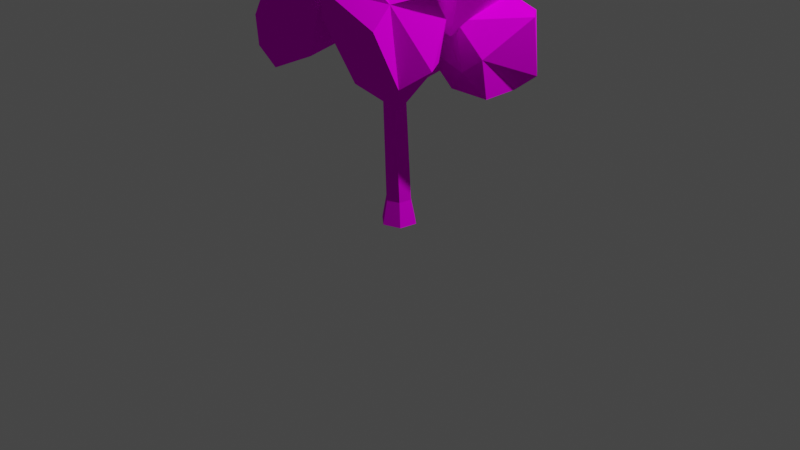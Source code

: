# Source: workspace.blend  (saved by Blender 3.6.11; exported with 4.5.12 LTS)
import bpy
from mathutils import Matrix  # noqa: F401  (used for matrix-valued properties, if any)

bpy.ops.wm.read_factory_settings(use_empty=True)
scene = bpy.context.scene
scene.name = 'Scene'

# ---- collections
col_collection = bpy.data.collections.new('Collection'); scene.collection.children.link(col_collection)

# ---- images (referenced by path relative to the original .blend; pixels are not part of the script)
import os
ASSET_DIR = os.environ.get("B2B_ASSET_DIR", "")  # directory of the original .blend (textures are referenced by path, not embedded)
HERE = os.path.dirname(os.path.abspath(__file__))  # packed textures are extracted next to this script under _unpacked/

def load_image(name, relpath, width, height, colorspace="sRGB"):
    """Load a texture the original file referenced (path relative to the .blend, or extracted next to this script)."""
    p = next((c for c in (os.path.join(HERE, relpath), os.path.join(ASSET_DIR, relpath)) if relpath and os.path.exists(c)), "")
    if p:
        img = bpy.data.images.load(p, check_existing=True)
        img.name = name
    else:  # same state as the original file: an image datablock whose file is absent (Cycles renders it pink)
        img = bpy.data.images.new(name, width, height)
        img.source = "FILE"
        img.filepath = "//" + (relpath or name)
    img.colorspace_settings.name = colorspace
    return img
img_tree_default_png = load_image('Tree default.png', 'Tree default.png', 1024, 1024, 'sRGB')

# ---- materials (node trees are filled in below, after node groups)
mat_trees_normal_004 = bpy.data.materials.new('_trees_normal.004')
mat_trees_normal_004.use_transparent_shadow = False
mat_trees_normal_004.diffuse_color = (0.64, 0.64, 0.64, 1.0)

# ---- material node trees
mat_trees_normal_004.use_nodes = True; mat_trees_normal_004.node_tree.nodes.clear()
_N = mat_trees_normal_004.node_tree.nodes; _L = mat_trees_normal_004.node_tree.links
n0 = _N.new('ShaderNodeBsdfPrincipled'); n0.name = 'Principled BSDF'; n0.location = (0, 300)
n0.distribution = 'GGX'
n0.subsurface_method = 'RANDOM_WALK_SKIN'
n0.inputs[3].default_value = 1.0
n0.inputs[27].default_value = (0.0, 0.0, 0.0, 1.0)
n0.inputs[28].default_value = 1.0
n1 = _N.new('ShaderNodeOutputMaterial'); n1.name = 'Material Output'; n1.location = (300, 300)
n2 = _N.new('ShaderNodeRGB'); n2.name = 'RGB.001'; n2.location = (-300, 0)
n2.label = 'Specular'
n2.outputs[0].default_value = (0.5, 0.5, 0.5, 1.0)
n3 = _N.new('ShaderNodeRGB'); n3.name = 'RGB'; n3.location = (-582, 199)
n3.label = 'Ambient'
n3.outputs[0].default_value = (0.0, 0.0, 0.0, 1.0)
n4 = _N.new('ShaderNodeTexImage'); n4.name = 'Image Texture'; n4.location = (-349, 388)
n4.image = img_tree_default_png
_L.new(n0.outputs[0], n1.inputs[0])
_L.new(n4.outputs[0], n0.inputs[0])
n1.is_active_output = True

# ---- world
world_world = bpy.data.worlds.new('World'); scene.world = world_world
world_world.use_nodes = True; world_world.node_tree.nodes.clear()
_N = world_world.node_tree.nodes; _L = world_world.node_tree.links
n0 = _N.new('ShaderNodeOutputWorld'); n0.name = 'World Output'; n0.location = (300, 300)
n1 = _N.new('ShaderNodeBackground'); n1.name = 'Background'; n1.location = (10, 300)
n1.inputs[0].default_value = (0.05088, 0.05088, 0.05088, 1.0)
_L.new(n1.outputs[0], n0.inputs[0])
n0.is_active_output = True
world_world.color = (0.05088, 0.05088, 0.05088)
world_world.use_sun_shadow = False
world_world.sun_shadow_jitter_overblur = 0.0

# ---- cameras
cam_camera = bpy.data.cameras.new('Camera')
cam_camera.clip_end = 100.0
cam_camera.ortho_scale = 7.314

# ---- lights
light_light = bpy.data.lights.new('Light', 'POINT')
light_light.transmission_factor = 0.0
light_light.energy = 1000.0
light_light.shadow_soft_size = 0.1
light_light.shadow_maximum_resolution = 0.006
light_light.use_absolute_resolution = True

# ---- meshes
me_tree_1_mesh = bpy.data.meshes.new('Tree_1_mesh')
me_tree_1_mesh.from_pydata([(-0.9007, 2.519, -0.1492), (-0.4194, 2.698, -0.4084), (-0.2964, 3.201, 0.6317), (-0.5581, 2.406, 0.3844), (-0.1005, 2.61, 0.1453), (-0.4462, 2.35, -0.03977), (-0.2364, 2.472, -0.0572), (-0.1243, 2.827, 0.5851), (-1.048, 2.886, 0.3573), (-0.7965, 2.925, 0.641), (-0.7788, 2.835, -0.3365), (-0.8065, 2.849, -0.06691), (-0.227, 2.89, -0.2383), (0.0634, 2.89, -0.03301), (-0.8343, 3.103, 0.125), (0.01846, 3.19, 0.3955), (-0.5349, 3.346, 0.3185), (-0.001758, 3.327, 0.1608), (-0.5044, 3.14, -0.3098), (-0.03629, 3.169, -0.1675), (0.2778, 1.697, 0.7967), (0.7769, 2.706, 0.9336), (0.7809, 1.988, 1.209), (0.9722, 1.843, 0.9189), (0.2873, 1.881, 0.5236), (0.8129, 1.577, 0.7658), (0.8749, 1.933, 0.354), (1.169, 2.006, 0.7277), (0.9854, 2.403, 1.209), (0.3355, 2.391, 1.2), (0.4383, 1.971, 0.3286), (0.152, 2.325, 0.6438), (0.6999, 2.564, 0.3478), (1.143, 2.411, 0.5439), (0.4755, 2.676, 1.305), (1.182, 2.663, 0.7344), (0.9735, 2.587, 1.015), (0.3485, 2.907, 1.018), (0.7183, 2.835, 1.116), (0.4071, 2.787, 0.7059), (0.3716, 1.917, 0.05349), (0.08316, 1.907, -0.5144), (0.4831, 1.611, -0.8628), (0.009494, 2.247, -0.7303), (0.9406, 2.185, -0.8432), (1.274, 2.267, -0.4256), (0.3652, 1.463, -0.3906), (0.581, 1.509, -0.12), (0.9259, 1.463, -0.2213), (0.9527, 1.482, -0.5801), (0.8285, 1.752, 0.009759), (1.029, 1.905, -0.03613), (0.2277, 1.881, -0.06963), (0.2129, 1.873, -0.879), (1.107, 1.622, -0.7044), (0.6051, 1.89, -1.009), (0.5334, 2.271, 0.04918), (0.8483, 2.258, 0.1276), (0.2997, 2.193, -0.268), (0.7862, 2.534, -0.3463), (0.2974, 2.508, -0.5848), (0.3568, 2.215, -0.8265), (-0.6092, 2.043, -0.06554), (-0.9258, 1.74, -0.4961), (0.1738, 2.17, -0.6372), (0.05696, 2.081, 0.1355), (-0.3796, 2.458, 0.05296), (-0.2714, 2.833, -0.407), (-0.5076, 1.281, -0.419), (-0.2181, 1.844, 0.05358), (-0.1663, 1.542, -0.2471), (-0.4203, 1.422, -0.6762), (0.2455, 1.67, -0.416), (-0.7103, 2.421, -0.1386), (-0.6944, 1.646, -0.8729), (-0.8068, 2.016, -0.4656), (-0.06034, 2.075, -0.9337), (-0.2495, 2.181, -0.9814), (0.2999, 2.053, -0.1918), (-0.6257, 2.466, -0.6595), (-0.2959, 2.581, -0.8209), (-0.2218, 2.523, -0.1903), (-0.4656, 2.574, -0.3316), (-0.139, 2.709, -0.6196), (0.1221, 2.562, -0.596), (-0.059, 1.92, 1.018), (-0.4831, 1.978, 1.261), (-0.767, 2.03, 0.8041), (0.3196, 2.492, 0.6359), (-0.04268, 2.759, 0.3503), (-0.4004, 1.765, 1.153), (-0.5341, 1.891, 0.7633), (0.05399, 2.089, 0.4852), (-0.739, 2.359, 0.9967), (-0.4418, 2.275, 1.312), (-0.5572, 2.491, 0.3537), (-0.6514, 2.475, 0.7255), (0.2382, 2.423, 1.164), (-0.6614, 2.808, 0.8179), (-0.3312, 2.845, 0.3652), (0.3535, 2.781, 0.815), (0.07568, 2.818, 1.201), (-0.3646, 3.048, 0.989), (-0.04569, 3.014, 0.9734), (-0.4327, 3.094, 0.6281), (0.08142, 3.012, 0.7838), (0.825, 2.119, 0.1602), (0.26, 2.541, 0.6856), (1.203, 2.654, -0.08693), (0.5456, 3.379, 0.272), (0.2507, 2.129, 0.08459), (-0.08157, 2.431, 0.267), (0.8254, 2.471, 0.4864), (0.508, 2.116, -0.297), (0.1636, 2.318, -0.3893), (0.8706, 2.279, -0.4867), (0.5101, 2.864, 0.7923), (1.017, 2.833, 0.5962), (-0.1889, 2.834, 0.3521), (0.175, 2.711, -0.4224), (0.6561, 2.7, -0.7023), (1.192, 2.702, 0.4372), (0.02751, 3.128, 0.0171), (0.5483, 2.995, -0.5995), (1.168, 2.951, 0.07182), (0.3187, 3.245, 0.5417), (0.6711, 3.27, 0.4961), (0.2528, 3.274, -0.04277), (0.1846, -0.01026, -0.05969), (0.03784, -0.01026, -0.1816), (-0.1411, -0.01026, -0.1154), (-0.1733, -0.01026, 0.07261), (-0.02654, -0.01026, 0.1945), (0.1524, -0.01026, 0.1284), (0.139, 0.2505, -0.03125), (0.03273, 0.2505, -0.1195), (-0.09687, 0.2505, -0.07163), (-0.1202, 0.2505, 0.06455), (-0.01389, 0.2505, 0.1528), (0.1157, 0.2505, 0.1049), (0.1652, 1.435, 0.06911), (0.07243, 1.493, 0.002571), (-0.04075, 1.486, 0.05542), (-0.065, 1.435, 0.1542), (0.01768, 1.384, 0.2135), (0.1246, 1.384, 0.174), (0.2628, 2.125, 0.4559), (0.2026, 2.171, 0.416), (0.1225, 2.171, 0.4456), (0.1026, 2.125, 0.5151), (0.1629, 2.08, 0.555), (0.243, 2.08, 0.5254), (0.06661, 1.305, -0.01684), (-0.05561, 1.31, 0.02886), (-0.1395, 1.661, -0.2404), (-0.1683, 1.661, -0.1487), (-0.1816, 1.586, -0.2543), (-0.209, 1.59, -0.1609), (-0.6807, 1.816, -0.3851), (-0.682, 1.816, -0.3338), (-0.6893, 1.771, -0.3856), (-0.6903, 1.773, -0.3337), (0.1046, 2.099, 0.4037), (0.08408, 2.053, 0.4778), (-0.1722, 2.339, 0.5561), (-0.1951, 2.314, 0.6124), (-0.1997, 2.287, 0.5289), (-0.2232, 2.262, 0.5888), (-0.3908, 2.62, 0.6386), (-0.4106, 2.614, 0.6787), (-0.4212, 2.59, 0.6242), (-0.4414, 2.585, 0.6668), (0.09207, 1.595, 0.06498), (0.1809, 1.545, 0.131), (0.5027, 1.705, -0.1728), (0.4316, 1.755, -0.2306), (0.4657, 1.842, -0.1964), (0.5347, 1.798, -0.14), (0.8492, 1.788, -0.5053), (0.8039, 1.822, -0.5448), (0.8322, 1.878, -0.5283), (0.8765, 1.849, -0.4902), (0.232, 2.006, 0.4891), (0.2527, 2.053, 0.4158), (0.5628, 2.205, 0.5984), (0.5577, 2.18, 0.6443), (0.5846, 2.139, 0.6338), (0.5901, 2.164, 0.5855), (0.9451, 2.142, 0.7895), (0.9227, 2.125, 0.8202), (0.9072, 2.094, 0.7997), (0.9306, 2.112, 0.7673)], [], [(9, 3, 7), (5, 6, 4), (1, 0, 10), (0, 8, 11), (4, 13, 7), (11, 14, 18), (2, 15, 17), (19, 18, 17), (18, 16, 17), (18, 14, 16), (16, 2, 17), (7, 15, 2), (7, 13, 15), (13, 17, 15), (13, 19, 17), (13, 12, 19), (1, 18, 19), (1, 10, 18), (10, 11, 18), (11, 8, 14), (8, 16, 14), (9, 2, 16), (4, 12, 13), (12, 1, 19), (10, 0, 11), (8, 9, 16), (9, 7, 2), (6, 12, 4), (6, 1, 12), (6, 5, 1), (5, 0, 1), (5, 3, 0), (7, 3, 4), (3, 5, 4), (3, 8, 0), (3, 9, 8), (25, 22, 20), (29, 22, 34), (23, 27, 36), (20, 29, 31), (23, 36, 28), (31, 37, 39), (38, 36, 21), (36, 35, 21), (21, 35, 39), (35, 32, 39), (32, 31, 39), (39, 37, 21), (37, 38, 21), (37, 34, 38), (34, 36, 38), (33, 32, 35), (30, 31, 32), (31, 29, 37), (29, 34, 37), (36, 33, 35), (36, 27, 33), (27, 26, 33), (33, 26, 32), (26, 30, 32), (30, 24, 31), (24, 20, 31), (34, 28, 36), (34, 22, 28), (22, 23, 28), (23, 25, 27), (25, 26, 27), (25, 30, 26), (25, 24, 30), (25, 20, 24), (22, 25, 23), (20, 22, 29), (40, 47, 50), (46, 42, 49), (46, 49, 48), (42, 53, 55), (43, 58, 60), (45, 44, 59), (57, 45, 59), (59, 44, 61), (61, 60, 59), (61, 43, 60), (60, 58, 59), (58, 56, 59), (56, 57, 59), (51, 45, 57), (54, 44, 45), (55, 61, 44), (55, 53, 61), (53, 43, 61), (41, 58, 43), (41, 52, 58), (40, 56, 58), (40, 50, 56), (50, 57, 56), (51, 54, 45), (51, 49, 54), (54, 55, 44), (54, 42, 55), (53, 41, 43), (52, 40, 58), (50, 51, 57), (48, 49, 51), (49, 42, 54), (42, 46, 53), (46, 41, 53), (50, 48, 51), (50, 47, 48), (47, 46, 48), (46, 52, 41), (46, 47, 52), (47, 40, 52), (62, 68, 69), (68, 71, 70), (62, 69, 66), (63, 62, 75), (65, 72, 78), (62, 66, 73), (73, 66, 82), (81, 84, 67), (84, 83, 67), (83, 82, 67), (83, 80, 82), (80, 79, 82), (79, 73, 82), (82, 81, 67), (82, 66, 81), (65, 81, 66), (65, 78, 81), (78, 84, 81), (64, 76, 84), (76, 83, 84), (77, 80, 83), (77, 74, 80), (74, 79, 80), (75, 73, 79), (78, 64, 84), (78, 72, 64), (76, 77, 83), (76, 74, 77), (74, 75, 79), (74, 63, 75), (75, 62, 73), (66, 69, 65), (70, 72, 65), (70, 71, 72), (71, 64, 72), (71, 76, 64), (71, 74, 76), (71, 68, 74), (68, 63, 74), (69, 70, 65), (69, 68, 70), (68, 62, 63), (85, 90, 91), (86, 90, 94), (85, 91, 92), (87, 86, 93), (88, 92, 89), (87, 93, 96), (96, 98, 104), (89, 99, 105), (103, 101, 105), (101, 100, 105), (100, 89, 105), (105, 104, 103), (105, 99, 104), (99, 96, 104), (104, 102, 103), (104, 98, 102), (102, 101, 103), (97, 100, 101), (88, 89, 100), (89, 95, 99), (95, 96, 99), (96, 93, 98), (93, 102, 98), (94, 101, 102), (97, 88, 100), (92, 95, 89), (95, 87, 96), (93, 94, 102), (93, 86, 94), (94, 97, 101), (85, 88, 97), (85, 92, 88), (91, 95, 92), (91, 87, 95), (94, 85, 97), (94, 90, 85), (91, 86, 87), (91, 90, 86), (106, 112, 110), (106, 110, 113), (106, 113, 115), (107, 112, 116), (108, 115, 120), (107, 116, 118), (111, 118, 119), (114, 119, 120), (126, 124, 109), (124, 123, 109), (109, 123, 127), (123, 122, 127), (127, 125, 109), (127, 122, 125), (125, 126, 109), (117, 121, 126), (121, 124, 126), (108, 120, 124), (120, 123, 124), (120, 119, 123), (119, 122, 123), (119, 118, 122), (118, 125, 122), (118, 116, 125), (116, 126, 125), (121, 108, 124), (115, 114, 120), (114, 111, 119), (111, 107, 118), (116, 117, 126), (116, 112, 117), (112, 121, 117), (106, 108, 121), (106, 115, 108), (113, 114, 115), (113, 110, 114), (110, 111, 114), (112, 106, 121), (110, 112, 111), (112, 107, 111), (129, 135, 134, 128), (128, 134, 139, 133), (132, 138, 137, 131), (130, 136, 135, 129), (133, 139, 138, 132), (131, 137, 136, 130), (134, 140, 145, 139), (138, 144, 143, 137), (136, 153, 152, 135), (139, 145, 144, 138), (137, 143, 153, 136), (135, 152, 140, 134), (145, 182, 150, 144), (163, 167, 166, 162), (140, 173, 145), (150, 149, 163), (162, 148, 147), (147, 148, 149, 150, 151, 146), (141, 154, 155, 142), (143, 142, 153), (152, 141, 140), (152, 156, 154, 141), (142, 155, 157, 153), (153, 157, 156, 152), (155, 159, 161, 157), (154, 158, 159, 155), (157, 161, 160, 156), (156, 160, 158, 154), (144, 150, 163, 143), (143, 163, 162, 142), (142, 172, 141), (148, 164, 165, 149), (149, 165, 167, 163), (162, 166, 164, 148), (164, 168, 169, 165), (167, 171, 170, 166), (166, 170, 168, 164), (165, 169, 171, 167), (172, 147, 183, 173), (145, 173, 183, 182), (162, 147, 172, 142), (140, 174, 177, 173), (141, 175, 174, 140), (173, 177, 176, 172), (172, 176, 175, 141), (177, 181, 180, 176), (176, 180, 179, 175), (174, 178, 181, 177), (175, 179, 178, 174), (147, 146, 183), (182, 186, 185, 151), (182, 151, 150), (151, 185, 184, 146), (183, 187, 186, 182), (146, 184, 187, 183), (187, 191, 190, 186), (184, 188, 191, 187), (186, 190, 189, 185), (185, 189, 188, 184), (189, 190, 191, 188), (178, 179, 180, 181), (158, 160, 161, 159), (169, 168, 170, 171)])
_uv = me_tree_1_mesh.uv_layers.new(name='Tree_Type0_05_mesh-mesh-map-0')
_uv.uv.foreach_set('vector', [0.09935, 0.3591, 0.1389, 0.3591, 0.1389, 0.3987, 0.09935, 0.3591, 0.1389, 0.3591, 0.1389, 0.3987, 0.09935, 0.3591, 0.1389, 0.3591, 0.1389, 0.3987, 0.09935, 0.3591, 0.1389, 0.3591, 0.1389, 0.3987, 0.09935, 0.3591, 0.1389, 0.3591, 0.1389, 0.3987, 0.09935, 0.3591, 0.1389, 0.3591, 0.1389, 0.3987, 0.09935, 0.3591, 0.1389, 0.3591, 0.1389, 0.3987, 0.09935, 0.3591, 0.1389, 0.3591, 0.1389, 0.3987, 0.09935, 0.3591, 0.1389, 0.3591, 0.1389, 0.3987, 0.09935, 0.3591, 0.1389, 0.3591, 0.1389, 0.3987, 0.09935, 0.3591, 0.1389, 0.3591, 0.1389, 0.3987, 0.09935, 0.3591, 0.1389, 0.3591, 0.1389, 0.3987, 0.09935, 0.3591, 0.1389, 0.3591, 0.1389, 0.3987, 0.09935, 0.3591, 0.1389, 0.3591, 0.1389, 0.3987, 0.09935, 0.3591, 0.1389, 0.3591, 0.1389, 0.3987, 0.09935, 0.3591, 0.1389, 0.3591, 0.1389, 0.3987, 0.09935, 0.3591, 0.1389, 0.3591, 0.1389, 0.3987, 0.09935, 0.3591, 0.1389, 0.3591, 0.1389, 0.3987, 0.09935, 0.3591, 0.1389, 0.3591, 0.1389, 0.3987, 0.09935, 0.3591, 0.1389, 0.3591, 0.1389, 0.3987, 0.09935, 0.3591, 0.1389, 0.3591, 0.1389, 0.3987, 0.09935, 0.3591, 0.1389, 0.3591, 0.1389, 0.3987, 0.09935, 0.3591, 0.1389, 0.3591, 0.1389, 0.3987, 0.09935, 0.3591, 0.1389, 0.3591, 0.1389, 0.3987, 0.09935, 0.3591, 0.1389, 0.3591, 0.1389, 0.3987, 0.09935, 0.3591, 0.1389, 0.3591, 0.1389, 0.3987, 0.09935, 0.3591, 0.1389, 0.3591, 0.1389, 0.3987, 0.09935, 0.3591, 0.1389, 0.3591, 0.1389, 0.3987, 0.09935, 0.3591, 0.1389, 0.3591, 0.1389, 0.3987, 0.09935, 0.3591, 0.1389, 0.3591, 0.1389, 0.3987, 0.09935, 0.3591, 0.1389, 0.3591, 0.1389, 0.3987, 0.09935, 0.3591, 0.1389, 0.3591, 0.1389, 0.3987, 0.09935, 0.3591, 0.1389, 0.3591, 0.1389, 0.3987, 0.09935, 0.3591, 0.1389, 0.3591, 0.1389, 0.3987, 0.09935, 0.3591, 0.1389, 0.3591, 0.1389, 0.3987, 0.09935, 0.3591, 0.1389, 0.3591, 0.1389, 0.3987, 0.09935, 0.3591, 0.1389, 0.3591, 0.1389, 0.3987, 0.09935, 0.3591, 0.1389, 0.3591, 0.1389, 0.3987, 0.09935, 0.3591, 0.1389, 0.3591, 0.1389, 0.3987, 0.09935, 0.3591, 0.1389, 0.3591, 0.1389, 0.3987, 0.09935, 0.3591, 0.1389, 0.3591, 0.1389, 0.3987, 0.09935, 0.3591, 0.1389, 0.3591, 0.1389, 0.3987, 0.09935, 0.3591, 0.1389, 0.3591, 0.1389, 0.3987, 0.09935, 0.3591, 0.1389, 0.3591, 0.1389, 0.3987, 0.09935, 0.3591, 0.1389, 0.3591, 0.1389, 0.3987, 0.09935, 0.3591, 0.1389, 0.3591, 0.1389, 0.3987, 0.09935, 0.3591, 0.1389, 0.3591, 0.1389, 0.3987, 0.09935, 0.3591, 0.1389, 0.3591, 0.1389, 0.3987, 0.09935, 0.3591, 0.1389, 0.3591, 0.1389, 0.3987, 0.09935, 0.3591, 0.1389, 0.3591, 0.1389, 0.3987, 0.09935, 0.3591, 0.1389, 0.3591, 0.1389, 0.3987, 0.09935, 0.3591, 0.1389, 0.3591, 0.1389, 0.3987, 0.09935, 0.3591, 0.1389, 0.3591, 0.1389, 0.3987, 0.09935, 0.3591, 0.1389, 0.3591, 0.1389, 0.3987, 0.09935, 0.3591, 0.1389, 0.3591, 0.1389, 0.3987, 0.09935, 0.3591, 0.1389, 0.3591, 0.1389, 0.3987, 0.09935, 0.3591, 0.1389, 0.3591, 0.1389, 0.3987, 0.09935, 0.3591, 0.1389, 0.3591, 0.1389, 0.3987, 0.09935, 0.3591, 0.1389, 0.3591, 0.1389, 0.3987, 0.09935, 0.3591, 0.1389, 0.3591, 0.1389, 0.3987, 0.09935, 0.3591, 0.1389, 0.3591, 0.1389, 0.3987, 0.09935, 0.3591, 0.1389, 0.3591, 0.1389, 0.3987, 0.09935, 0.3591, 0.1389, 0.3591, 0.1389, 0.3987, 0.09935, 0.3591, 0.1389, 0.3591, 0.1389, 0.3987, 0.09935, 0.3591, 0.1389, 0.3591, 0.1389, 0.3987, 0.09935, 0.3591, 0.1389, 0.3591, 0.1389, 0.3987, 0.09935, 0.3591, 0.1389, 0.3591, 0.1389, 0.3987, 0.09935, 0.3591, 0.1389, 0.3591, 0.1389, 0.3987, 0.09935, 0.3591, 0.1389, 0.3591, 0.1389, 0.3987, 0.09935, 0.3591, 0.1389, 0.3591, 0.1389, 0.3987, 0.09935, 0.3591, 0.1389, 0.3591, 0.1389, 0.3987, 0.09935, 0.3591, 0.1389, 0.3591, 0.1389, 0.3987, 0.863, 0.3513, 0.9026, 0.3513, 0.9026, 0.3909, 0.863, 0.3513, 0.9026, 0.3513, 0.9026, 0.3909, 0.863, 0.3513, 0.9026, 0.3513, 0.9026, 0.3909, 0.863, 0.3513, 0.9026, 0.3513, 0.9026, 0.3909, 0.863, 0.3513, 0.9026, 0.3513, 0.9026, 0.3909, 0.863, 0.3513, 0.9026, 0.3513, 0.9026, 0.3909, 0.863, 0.3513, 0.9026, 0.3513, 0.9026, 0.3909, 0.863, 0.3513, 0.9026, 0.3513, 0.9026, 0.3909, 0.863, 0.3513, 0.9026, 0.3513, 0.9026, 0.3909, 0.863, 0.3513, 0.9026, 0.3513, 0.9026, 0.3909, 0.863, 0.3513, 0.9026, 0.3513, 0.9026, 0.3909, 0.863, 0.3513, 0.9026, 0.3513, 0.9026, 0.3909, 0.863, 0.3513, 0.9026, 0.3513, 0.9026, 0.3909, 0.863, 0.3513, 0.9026, 0.3513, 0.9026, 0.3909, 0.863, 0.3513, 0.9026, 0.3513, 0.9026, 0.3909, 0.863, 0.3513, 0.9026, 0.3513, 0.9026, 0.3909, 0.863, 0.3513, 0.9026, 0.3513, 0.9026, 0.3909, 0.863, 0.3513, 0.9026, 0.3513, 0.9026, 0.3909, 0.863, 0.3513, 0.9026, 0.3513, 0.9026, 0.3909, 0.863, 0.3513, 0.9026, 0.3513, 0.9026, 0.3909, 0.863, 0.3513, 0.9026, 0.3513, 0.9026, 0.3909, 0.863, 0.3513, 0.9026, 0.3513, 0.9026, 0.3909, 0.863, 0.3513, 0.9026, 0.3513, 0.9026, 0.3909, 0.863, 0.3513, 0.9026, 0.3513, 0.9026, 0.3909, 0.863, 0.3513, 0.9026, 0.3513, 0.9026, 0.3909, 0.863, 0.3513, 0.9026, 0.3513, 0.9026, 0.3909, 0.863, 0.3513, 0.9026, 0.3513, 0.9026, 0.3909, 0.863, 0.3513, 0.9026, 0.3513, 0.9026, 0.3909, 0.863, 0.3513, 0.9026, 0.3513, 0.9026, 0.3909, 0.863, 0.3513, 0.9026, 0.3513, 0.9026, 0.3909, 0.863, 0.3513, 0.9026, 0.3513, 0.9026, 0.3909, 0.863, 0.3513, 0.9026, 0.3513, 0.9026, 0.3909, 0.863, 0.3513, 0.9026, 0.3513, 0.9026, 0.3909, 0.863, 0.3513, 0.9026, 0.3513, 0.9026, 0.3909, 0.863, 0.3513, 0.9026, 0.3513, 0.9026, 0.3909, 0.863, 0.3513, 0.9026, 0.3513, 0.9026, 0.3909, 0.863, 0.3513, 0.9026, 0.3513, 0.9026, 0.3909, 0.863, 0.3513, 0.9026, 0.3513, 0.9026, 0.3909, 0.863, 0.3513, 0.9026, 0.3513, 0.9026, 0.3909, 0.863, 0.3513, 0.9026, 0.3513, 0.9026, 0.3909, 0.3435, 0.3396, 0.3831, 0.3396, 0.3831, 0.3792, 0.3435, 0.3396, 0.3831, 0.3396, 0.3831, 0.3792, 0.3435, 0.3396, 0.3831, 0.3396, 0.3831, 0.3792, 0.3435, 0.3396, 0.3831, 0.3396, 0.3831, 0.3792, 0.3435, 0.3396, 0.3831, 0.3396, 0.3831, 0.3792, 0.3435, 0.3396, 0.3831, 0.3396, 0.3831, 0.3792, 0.3435, 0.3396, 0.3831, 0.3396, 0.3831, 0.3792, 0.3435, 0.3396, 0.3831, 0.3396, 0.3831, 0.3792, 0.3435, 0.3396, 0.3831, 0.3396, 0.3831, 0.3792, 0.3435, 0.3396, 0.3831, 0.3396, 0.3831, 0.3792, 0.3435, 0.3396, 0.3831, 0.3396, 0.3831, 0.3792, 0.3435, 0.3396, 0.3831, 0.3396, 0.3831, 0.3792, 0.3435, 0.3396, 0.3831, 0.3396, 0.3831, 0.3792, 0.3435, 0.3396, 0.3831, 0.3396, 0.3831, 0.3792, 0.3435, 0.3396, 0.3831, 0.3396, 0.3831, 0.3792, 0.3435, 0.3396, 0.3831, 0.3396, 0.3831, 0.3792, 0.3435, 0.3396, 0.3831, 0.3396, 0.3831, 0.3792, 0.3435, 0.3396, 0.3831, 0.3396, 0.3831, 0.3792, 0.3435, 0.3396, 0.3831, 0.3396, 0.3831, 0.3792, 0.3435, 0.3396, 0.3831, 0.3396, 0.3831, 0.3792, 0.3435, 0.3396, 0.3831, 0.3396, 0.3831, 0.3792, 0.3435, 0.3396, 0.3831, 0.3396, 0.3831, 0.3792, 0.3435, 0.3396, 0.3831, 0.3396, 0.3831, 0.3792, 0.3435, 0.3396, 0.3831, 0.3396, 0.3831, 0.3792, 0.3435, 0.3396, 0.3831, 0.3396, 0.3831, 0.3792, 0.3435, 0.3396, 0.3831, 0.3396, 0.3831, 0.3792, 0.3435, 0.3396, 0.3831, 0.3396, 0.3831, 0.3792, 0.3435, 0.3396, 0.3831, 0.3396, 0.3831, 0.3792, 0.3435, 0.3396, 0.3831, 0.3396, 0.3831, 0.3792, 0.3435, 0.3396, 0.3831, 0.3396, 0.3831, 0.3792, 0.3435, 0.3396, 0.3831, 0.3396, 0.3831, 0.3792, 0.3435, 0.3396, 0.3831, 0.3396, 0.3831, 0.3792, 0.3435, 0.3396, 0.3831, 0.3396, 0.3831, 0.3792, 0.3435, 0.3396, 0.3831, 0.3396, 0.3831, 0.3792, 0.3435, 0.3396, 0.3831, 0.3396, 0.3831, 0.3792, 0.3435, 0.3396, 0.3831, 0.3396, 0.3831, 0.3792, 0.3435, 0.3396, 0.3831, 0.3396, 0.3831, 0.3792, 0.3435, 0.3396, 0.3831, 0.3396, 0.3831, 0.3792, 0.3435, 0.3396, 0.3831, 0.3396, 0.3831, 0.3792, 0.3435, 0.3396, 0.3831, 0.3396, 0.3831, 0.3792, 0.3435, 0.3396, 0.3831, 0.3396, 0.3831, 0.3792, 0.3435, 0.3396, 0.3831, 0.3396, 0.3831, 0.3792, 0.863, 0.3513, 0.9026, 0.3513, 0.9026, 0.3909, 0.863, 0.3513, 0.9026, 0.3513, 0.9026, 0.3909, 0.863, 0.3513, 0.9026, 0.3513, 0.9026, 0.3909, 0.863, 0.3513, 0.9026, 0.3513, 0.9026, 0.3909, 0.863, 0.3513, 0.9026, 0.3513, 0.9026, 0.3909, 0.863, 0.3513, 0.9026, 0.3513, 0.9026, 0.3909, 0.863, 0.3513, 0.9026, 0.3513, 0.9026, 0.3909, 0.863, 0.3513, 0.9026, 0.3513, 0.9026, 0.3909, 0.863, 0.3513, 0.9026, 0.3513, 0.9026, 0.3909, 0.863, 0.3513, 0.9026, 0.3513, 0.9026, 0.3909, 0.863, 0.3513, 0.9026, 0.3513, 0.9026, 0.3909, 0.863, 0.3513, 0.9026, 0.3513, 0.9026, 0.3909, 0.863, 0.3513, 0.9026, 0.3513, 0.9026, 0.3909, 0.863, 0.3513, 0.9026, 0.3513, 0.9026, 0.3909, 0.863, 0.3513, 0.9026, 0.3513, 0.9026, 0.3909, 0.863, 0.3513, 0.9026, 0.3513, 0.9026, 0.3909, 0.863, 0.3513, 0.9026, 0.3513, 0.9026, 0.3909, 0.863, 0.3513, 0.9026, 0.3513, 0.9026, 0.3909, 0.863, 0.3513, 0.9026, 0.3513, 0.9026, 0.3909, 0.863, 0.3513, 0.9026, 0.3513, 0.9026, 0.3909, 0.863, 0.3513, 0.9026, 0.3513, 0.9026, 0.3909, 0.863, 0.3513, 0.9026, 0.3513, 0.9026, 0.3909, 0.863, 0.3513, 0.9026, 0.3513, 0.9026, 0.3909, 0.863, 0.3513, 0.9026, 0.3513, 0.9026, 0.3909, 0.863, 0.3513, 0.9026, 0.3513, 0.9026, 0.3909, 0.863, 0.3513, 0.9026, 0.3513, 0.9026, 0.3909, 0.863, 0.3513, 0.9026, 0.3513, 0.9026, 0.3909, 0.863, 0.3513, 0.9026, 0.3513, 0.9026, 0.3909, 0.863, 0.3513, 0.9026, 0.3513, 0.9026, 0.3909, 0.863, 0.3513, 0.9026, 0.3513, 0.9026, 0.3909, 0.863, 0.3513, 0.9026, 0.3513, 0.9026, 0.3909, 0.863, 0.3513, 0.9026, 0.3513, 0.9026, 0.3909, 0.863, 0.3513, 0.9026, 0.3513, 0.9026, 0.3909, 0.863, 0.3513, 0.9026, 0.3513, 0.9026, 0.3909, 0.863, 0.3513, 0.9026, 0.3513, 0.9026, 0.3909, 0.863, 0.3513, 0.9026, 0.3513, 0.9026, 0.3909, 0.863, 0.3513, 0.9026, 0.3513, 0.9026, 0.3909, 0.863, 0.3513, 0.9026, 0.3513, 0.9026, 0.3909, 0.3435, 0.3396, 0.3831, 0.3396, 0.3831, 0.3792, 0.3435, 0.3396, 0.3831, 0.3396, 0.3831, 0.3792, 0.3435, 0.3396, 0.3831, 0.3396, 0.3831, 0.3792, 0.3435, 0.3396, 0.3831, 0.3396, 0.3831, 0.3792, 0.3435, 0.3396, 0.3831, 0.3396, 0.3831, 0.3792, 0.3435, 0.3396, 0.3831, 0.3396, 0.3831, 0.3792, 0.3435, 0.3396, 0.3831, 0.3396, 0.3831, 0.3792, 0.3435, 0.3396, 0.3831, 0.3396, 0.3831, 0.3792, 0.3435, 0.3396, 0.3831, 0.3396, 0.3831, 0.3792, 0.3435, 0.3396, 0.3831, 0.3396, 0.3831, 0.3792, 0.3435, 0.3396, 0.3831, 0.3396, 0.3831, 0.3792, 0.3435, 0.3396, 0.3831, 0.3396, 0.3831, 0.3792, 0.3435, 0.3396, 0.3831, 0.3396, 0.3831, 0.3792, 0.3435, 0.3396, 0.3831, 0.3396, 0.3831, 0.3792, 0.3435, 0.3396, 0.3831, 0.3396, 0.3831, 0.3792, 0.3435, 0.3396, 0.3831, 0.3396, 0.3831, 0.3792, 0.3435, 0.3396, 0.3831, 0.3396, 0.3831, 0.3792, 0.3435, 0.3396, 0.3831, 0.3396, 0.3831, 0.3792, 0.3435, 0.3396, 0.3831, 0.3396, 0.3831, 0.3792, 0.3435, 0.3396, 0.3831, 0.3396, 0.3831, 0.3792, 0.3435, 0.3396, 0.3831, 0.3396, 0.3831, 0.3792, 0.3435, 0.3396, 0.3831, 0.3396, 0.3831, 0.3792, 0.3435, 0.3396, 0.3831, 0.3396, 0.3831, 0.3792, 0.3435, 0.3396, 0.3831, 0.3396, 0.3831, 0.3792, 0.3435, 0.3396, 0.3831, 0.3396, 0.3831, 0.3792, 0.3435, 0.3396, 0.3831, 0.3396, 0.3831, 0.3792, 0.3435, 0.3396, 0.3831, 0.3396, 0.3831, 0.3792, 0.3435, 0.3396, 0.3831, 0.3396, 0.3831, 0.3792, 0.3435, 0.3396, 0.3831, 0.3396, 0.3831, 0.3792, 0.3435, 0.3396, 0.3831, 0.3396, 0.3831, 0.3792, 0.3435, 0.3396, 0.3831, 0.3396, 0.3831, 0.3792, 0.3435, 0.3396, 0.3831, 0.3396, 0.3831, 0.3792, 0.3435, 0.3396, 0.3831, 0.3396, 0.3831, 0.3792, 0.3435, 0.3396, 0.3831, 0.3396, 0.3831, 0.3792, 0.3435, 0.3396, 0.3831, 0.3396, 0.3831, 0.3792, 0.3435, 0.3396, 0.3831, 0.3396, 0.3831, 0.3792, 0.3435, 0.3396, 0.3831, 0.3396, 0.3831, 0.3792, 0.3435, 0.3396, 0.3831, 0.3396, 0.3831, 0.3792, 0.3435, 0.3396, 0.3831, 0.3396, 0.3831, 0.3792, 0.3435, 0.3396, 0.3831, 0.3396, 0.3831, 0.3792, 0.641, 0.863, 0.6407, 0.8643, 0.6404, 0.8645, 0.64, 0.8638, 0.64, 0.8638, 0.6404, 0.8645, 0.6403, 0.8647, 0.64, 0.8649, 0.6409, 0.8655, 0.6405, 0.8648, 0.6408, 0.8646, 0.6421, 0.865, 0.6428, 0.8633, 0.6409, 0.8644, 0.6407, 0.8643, 0.641, 0.863, 0.64, 0.8649, 0.6403, 0.8647, 0.6405, 0.8648, 0.6409, 0.8655, 0.6421, 0.865, 0.6408, 0.8646, 0.6409, 0.8644, 0.6428, 0.8633, 0.6404, 0.8645, 0.6282, 0.8717, 0.6287, 0.8715, 0.6403, 0.8647, 0.6405, 0.8648, 0.6287, 0.8715, 0.6286, 0.8719, 0.6408, 0.8646, 0.6409, 0.8644, 0.6294, 0.8714, 0.6292, 0.8711, 0.6407, 0.8643, 0.6403, 0.8647, 0.6287, 0.8715, 0.6287, 0.8715, 0.6405, 0.8648, 0.6408, 0.8646, 0.6286, 0.8719, 0.6294, 0.8714, 0.6409, 0.8644, 0.6407, 0.8643, 0.6292, 0.8711, 0.6282, 0.8717, 0.6404, 0.8645, 0.6287, 0.8715, 0.6222, 0.8751, 0.6215, 0.8756, 0.6287, 0.8715, 0.6218, 0.8756, 0.6155, 0.8793, 0.6157, 0.879, 0.6219, 0.8755, 0.6282, 0.8717, 0.6278, 0.8719, 0.6287, 0.8715, 0.6215, 0.8756, 0.6212, 0.8758, 0.6218, 0.8756, 0.6219, 0.8755, 0.6214, 0.8759, 0.6216, 0.8757, 0.6216, 0.8757, 0.6214, 0.8759, 0.6212, 0.8758, 0.6215, 0.8756, 0.6219, 0.8754, 0.6219, 0.8754, 0.6285, 0.8717, 0.6286, 0.8717, 0.6286, 0.8717, 0.6287, 0.8717, 0.6286, 0.8719, 0.6287, 0.8717, 0.6294, 0.8714, 0.6292, 0.8711, 0.6285, 0.8717, 0.6282, 0.8717, 0.6292, 0.8711, 0.6286, 0.8717, 0.6286, 0.8717, 0.6285, 0.8717, 0.6287, 0.8717, 0.6286, 0.8717, 0.6286, 0.8717, 0.6294, 0.8714, 0.6294, 0.8714, 0.6286, 0.8717, 0.6286, 0.8717, 0.6292, 0.8711, 0.6286, 0.8717, 0.6286, 0.8717, 0.6286, 0.8717, 0.6286, 0.8717, 0.6286, 0.8717, 0.6286, 0.8717, 0.6286, 0.8717, 0.6286, 0.8717, 0.6286, 0.8717, 0.6286, 0.8717, 0.6286, 0.8717, 0.6286, 0.8717, 0.6286, 0.8717, 0.6286, 0.8717, 0.6286, 0.8717, 0.6286, 0.8717, 0.6287, 0.8715, 0.6215, 0.8756, 0.6218, 0.8756, 0.6286, 0.8719, 0.6286, 0.8719, 0.6218, 0.8756, 0.6219, 0.8755, 0.6287, 0.8717, 0.6287, 0.8717, 0.6279, 0.8721, 0.6285, 0.8717, 0.6214, 0.8759, 0.6152, 0.8794, 0.6149, 0.8795, 0.6212, 0.8758, 0.6212, 0.8758, 0.6149, 0.8795, 0.6155, 0.8793, 0.6218, 0.8756, 0.6219, 0.8755, 0.6157, 0.879, 0.6152, 0.8794, 0.6214, 0.8759, 0.6152, 0.8794, 0.6033, 0.8864, 0.6035, 0.8864, 0.6149, 0.8795, 0.6155, 0.8793, 0.6039, 0.8862, 0.604, 0.886, 0.6157, 0.879, 0.6157, 0.879, 0.604, 0.886, 0.6033, 0.8864, 0.6152, 0.8794, 0.6149, 0.8795, 0.6035, 0.8864, 0.6039, 0.8862, 0.6155, 0.8793, 0.6279, 0.8721, 0.6216, 0.8757, 0.6223, 0.8753, 0.6278, 0.8719, 0.6287, 0.8715, 0.6278, 0.8719, 0.6223, 0.8753, 0.6222, 0.8751, 0.6219, 0.8755, 0.6216, 0.8757, 0.6279, 0.8721, 0.6287, 0.8717, 0.6282, 0.8717, 0.6279, 0.872, 0.6279, 0.872, 0.6278, 0.8719, 0.6285, 0.8717, 0.6279, 0.872, 0.6279, 0.872, 0.6282, 0.8717, 0.6278, 0.8719, 0.6279, 0.872, 0.6279, 0.872, 0.6279, 0.8721, 0.6279, 0.8721, 0.6279, 0.872, 0.6279, 0.872, 0.6285, 0.8717, 0.6279, 0.872, 0.6279, 0.872, 0.6279, 0.872, 0.6279, 0.872, 0.6279, 0.872, 0.6279, 0.872, 0.6279, 0.872, 0.6279, 0.872, 0.6279, 0.872, 0.6279, 0.872, 0.6279, 0.872, 0.6279, 0.872, 0.6279, 0.872, 0.6279, 0.872, 0.6279, 0.872, 0.6279, 0.872, 0.6216, 0.8757, 0.6219, 0.8754, 0.6223, 0.8753, 0.6222, 0.8751, 0.6218, 0.8755, 0.6218, 0.8755, 0.6219, 0.8754, 0.6222, 0.8751, 0.6219, 0.8754, 0.6215, 0.8756, 0.6219, 0.8754, 0.6218, 0.8755, 0.6218, 0.8755, 0.6219, 0.8754, 0.6223, 0.8753, 0.6218, 0.8755, 0.6218, 0.8755, 0.6222, 0.8751, 0.6219, 0.8754, 0.6218, 0.8755, 0.6218, 0.8755, 0.6223, 0.8753, 0.6218, 0.8755, 0.6218, 0.8755, 0.6218, 0.8755, 0.6218, 0.8755, 0.6218, 0.8755, 0.6218, 0.8755, 0.6218, 0.8755, 0.6218, 0.8755, 0.6218, 0.8755, 0.6218, 0.8755, 0.6218, 0.8755, 0.6218, 0.8755, 0.6218, 0.8755, 0.6218, 0.8755, 0.6218, 0.8755, 0.6218, 0.8755, 0.6218, 0.8755, 0.6218, 0.8755, 0.6218, 0.8755, 0.6218, 0.8755, 0.6279, 0.872, 0.6279, 0.872, 0.6279, 0.872, 0.6279, 0.872, 0.6286, 0.8717, 0.6286, 0.8717, 0.6286, 0.8717, 0.6286, 0.8717, 0.6035, 0.8864, 0.6033, 0.8864, 0.604, 0.886, 0.6039, 0.8862])
me_tree_1_mesh.materials.append(mat_trees_normal_004)
me_tree_1_mesh.update()
me_tree_1_mesh.normals_split_custom_set([tuple(v) for v in zip(*[iter([0.01019, -0.4392, 0.8983, 0.01019, -0.4392, 0.8983, 0.01019, -0.4392, 0.8983, 0.5046, -0.8333, 0.2259, 0.5046, -0.8333, 0.2259, 0.5046, -0.8333, 0.2259, -0.3211, -0.3878, -0.864, -0.3211, -0.3878, -0.864, -0.3211, -0.3878, -0.864, -0.8001, 0.3499, -0.4873, -0.8001, 0.3499, -0.4873, -0.8001, 0.3499, -0.4873, 0.8969, -0.3755, 0.2338, 0.8969, -0.3755, 0.2338, 0.8969, -0.3755, 0.2338, -0.7648, 0.3332, -0.5514, -0.7648, 0.3332, -0.5514, -0.7648, 0.3332, -0.5514, 0.3617, 0.8184, 0.4465, 0.3617, 0.8184, 0.4465, 0.3617, 0.8184, 0.4465, 0.07839, 0.8948, -0.4394, 0.07839, 0.8948, -0.4394, 0.07839, 0.8948, -0.4394, -0.05912, 0.9477, -0.3136, -0.05912, 0.9477, -0.3136, -0.05912, 0.9477, -0.3136, -0.4815, 0.8256, -0.294, -0.4815, 0.8256, -0.294, -0.4815, 0.8256, -0.294, 0.1317, 0.9335, 0.3336, 0.1317, 0.9335, 0.3336, 0.1317, 0.9335, 0.3336, 0.5944, 0.1757, 0.7847, 0.5944, 0.1757, 0.7847, 0.5944, 0.1757, 0.7847, 0.9372, -0.2318, 0.2608, 0.9372, -0.2318, 0.2608, 0.9372, -0.2318, 0.2608, 0.9891, 0.1471, 0.0006465, 0.9891, 0.1471, 0.0006465, 0.9891, 0.1471, 0.0006465, 0.9481, 0.2358, -0.2133, 0.9481, 0.2358, -0.2133, 0.9481, 0.2358, -0.2133, 0.5674, -0.1842, -0.8026, 0.5674, -0.1842, -0.8026, 0.5674, -0.1842, -0.8026, 0.2663, 0.2584, -0.9286, 0.2663, 0.2584, -0.9286, 0.2663, 0.2584, -0.9286, -0.1209, 0.1939, -0.9735, -0.1209, 0.1939, -0.9735, -0.1209, 0.1939, -0.9735, -0.7342, 0.6702, -0.109, -0.7342, 0.6702, -0.109, -0.7342, 0.6702, -0.109, -0.822, 0.2835, -0.494, -0.822, 0.2835, -0.494, -0.822, 0.2835, -0.494, -0.6611, 0.7455, 0.08477, -0.6611, 0.7455, 0.08477, -0.6611, 0.7455, 0.08477, -0.3738, 0.6991, 0.6095, -0.3738, 0.6991, 0.6095, -0.3738, 0.6991, 0.6095, 0.4386, -0.6504, -0.6201, 0.4386, -0.6504, -0.6201, 0.4386, -0.6504, -0.6201, 0.7999, -0.4441, -0.4038, 0.7999, -0.4441, -0.4038, 0.7999, -0.4441, -0.4038, -0.9478, 0.2985, -0.1122, -0.9478, 0.2985, -0.1122, -0.9478, 0.2985, -0.1122, -0.5855, 0.6899, 0.4258, -0.5855, 0.6899, 0.4258, -0.5855, 0.6899, 0.4258, 0.06905, -0.09191, 0.9934, 0.06905, -0.09191, 0.9934, 0.06905, -0.09191, 0.9934, 0.8719, -0.2111, -0.4419, 0.8719, -0.2111, -0.4419, 0.8719, -0.2111, -0.4419, 0.7738, -0.2665, -0.5746, 0.7738, -0.2665, -0.5746, 0.7738, -0.2665, -0.5746, 0.3519, -0.6932, -0.629, 0.3519, -0.6932, -0.629, 0.3519, -0.6932, -0.629, -0.1021, -0.7196, -0.6868, -0.1021, -0.7196, -0.6868, -0.1021, -0.7196, -0.6868, -0.3544, -0.9346, 0.0296, -0.3544, -0.9346, 0.0296, -0.3544, -0.9346, 0.0296, 0.5381, -0.744, 0.3962, 0.5381, -0.744, 0.3962, 0.5381, -0.744, 0.3962, 0.4969, -0.8337, 0.241, 0.4969, -0.8337, 0.241, 0.4969, -0.8337, 0.241, -0.6775, -0.675, 0.292, -0.6775, -0.675, 0.292, -0.6775, -0.675, 0.292, -0.5805, -0.559, 0.592, -0.5805, -0.559, 0.592, -0.5805, -0.559, 0.592, -0.1258, -0.7326, 0.6689, -0.1258, -0.7326, 0.6689, -0.1258, -0.7326, 0.6689, -0.2315, -0.2343, 0.9442, -0.2315, -0.2343, 0.9442, -0.2315, -0.2343, 0.9442, 0.7305, -0.08847, 0.6772, 0.7305, -0.08847, 0.6772, 0.7305, -0.08847, 0.6772, -0.94, -0.1098, 0.3231, -0.94, -0.1098, 0.3231, -0.94, -0.1098, 0.3231, 0.9984, 0.005575, -0.05614, 0.9984, 0.005575, -0.05614, 0.9984, 0.005575, -0.05614, -0.8039, 0.4892, -0.3382, -0.8039, 0.4892, -0.3382, -0.8039, 0.4892, -0.3382, 0.5848, 0.7381, -0.3364, 0.5848, 0.7381, -0.3364, 0.5848, 0.7381, -0.3364, 0.3129, 0.8318, 0.4584, 0.3129, 0.8318, 0.4584, 0.3129, 0.8318, 0.4584, 0.1536, 0.9829, 0.1016, 0.1536, 0.9829, 0.1016, 0.1536, 0.9829, 0.1016, 0.1582, 0.8906, -0.4264, 0.1582, 0.8906, -0.4264, 0.1582, 0.8906, -0.4264, -0.5651, 0.4083, -0.7169, -0.5651, 0.4083, -0.7169, -0.5651, 0.4083, -0.7169, 0.3637, 0.8907, -0.2728, 0.3637, 0.8907, -0.2728, 0.3637, 0.8907, -0.2728, 0.2884, 0.8218, -0.4913, 0.2884, 0.8218, -0.4913, 0.2884, 0.8218, -0.4913, -0.01703, 0.775, 0.6317, -0.01703, 0.775, 0.6317, -0.01703, 0.775, 0.6317, 0.5195, 0.1961, 0.8316, 0.5195, 0.1961, 0.8316, 0.5195, 0.1961, 0.8316, 0.4883, 0.4757, -0.7317, 0.4883, 0.4757, -0.7317, 0.4883, 0.4757, -0.7317, -0.5453, 0.2665, -0.7947, -0.5453, 0.2665, -0.7947, -0.5453, 0.2665, -0.7947, -0.9462, 0.1286, 0.2969, -0.9462, 0.1286, 0.2969, -0.9462, 0.1286, 0.2969, -0.8212, 0.2082, 0.5313, -0.8212, 0.2082, 0.5313, -0.8212, 0.2082, 0.5313, 0.7677, -0.4586, 0.4476, 0.7677, -0.4586, 0.4476, 0.7677, -0.4586, 0.4476, 0.9449, 0.1849, 0.2702, 0.9449, 0.1849, 0.2702, 0.9449, 0.1849, 0.2702, 0.7874, -0.2112, -0.5792, 0.7874, -0.2112, -0.5792, 0.7874, -0.2112, -0.5792, 0.4344, 0.1119, -0.8938, 0.4344, 0.1119, -0.8938, 0.4344, 0.1119, -0.8938, 0.05857, 0.006521, -0.9983, 0.05857, 0.006521, -0.9983, 0.05857, 0.006521, -0.9983, -0.774, -0.06554, -0.6298, -0.774, -0.06554, -0.6298, -0.774, -0.06554, -0.6298, -0.9519, -0.238, -0.1932, -0.9519, -0.238, -0.1932, -0.9519, -0.238, -0.1932, 0.463, 0.6581, 0.5937, 0.463, 0.6581, 0.5937, 0.463, 0.6581, 0.5937, 0.1465, -0.07248, 0.9866, 0.1465, -0.07248, 0.9866, 0.1465, -0.07248, 0.9866, 0.6965, -0.3431, 0.6302, 0.6965, -0.3431, 0.6302, 0.6965, -0.3431, 0.6302, 0.7533, -0.603, 0.2625, 0.7533, -0.603, 0.2625, 0.7533, -0.603, 0.2625, 0.6798, -0.6025, -0.4182, 0.6798, -0.6025, -0.4182, 0.6798, -0.6025, -0.4182, -0.02747, -0.7543, -0.656, -0.02747, -0.7543, -0.656, -0.02747, -0.7543, -0.656, -0.2181, -0.8106, -0.5435, -0.2181, -0.8106, -0.5435, -0.2181, -0.8106, -0.5435, -0.2128, -0.8072, -0.5506, -0.2128, -0.8072, -0.5506, -0.2128, -0.8072, -0.5506, 0.4616, -0.6342, 0.6203, 0.4616, -0.6342, 0.6203, 0.4616, -0.6342, 0.6203, -0.4087, -0.4332, 0.8033, -0.4087, -0.4332, 0.8033, -0.4087, -0.4332, 0.8033, -0.06499, -0.4179, 0.9062, -0.06499, -0.4179, 0.9062, -0.06499, -0.4179, 0.9062, -0.07175, -0.9469, -0.3133, -0.07175, -0.9469, -0.3133, -0.07175, -0.9469, -0.3133, 0.0142, -0.9986, -0.05182, 0.0142, -0.9986, -0.05182, 0.0142, -0.9986, -0.05182, -0.2813, -0.3449, -0.8955, -0.2813, -0.3449, -0.8955, -0.2813, -0.3449, -0.8955, -0.7065, 0.4994, 0.5015, -0.7065, 0.4994, 0.5015, -0.7065, 0.4994, 0.5015, 0.3696, 0.8104, -0.4546, 0.3696, 0.8104, -0.4546, 0.3696, 0.8104, -0.4546, 0.4901, 0.7795, 0.3902, 0.4901, 0.7795, 0.3902, 0.4901, 0.7795, 0.3902, 0.02638, 0.8218, -0.5692, 0.02638, 0.8218, -0.5692, 0.02638, 0.8218, -0.5692, 0.3074, 0.6427, -0.7017, 0.3074, 0.6427, -0.7017, 0.3074, 0.6427, -0.7017, -0.1604, 0.6094, -0.7764, -0.1604, 0.6094, -0.7764, -0.1604, 0.6094, -0.7764, -0.3579, 0.661, 0.6595, -0.3579, 0.661, 0.6595, -0.3579, 0.661, 0.6595, -0.5418, 0.8171, 0.197, -0.5418, 0.8171, 0.197, -0.5418, 0.8171, 0.197, -0.09111, 0.8551, 0.5104, -0.09111, 0.8551, 0.5104, -0.09111, 0.8551, 0.5104, 0.7854, 0.1218, 0.6069, 0.7854, 0.1218, 0.6069, 0.7854, 0.1218, 0.6069, 0.772, 0.07293, -0.6315, 0.772, 0.07293, -0.6315, 0.772, 0.07293, -0.6315, 0.0004446, 0.4884, -0.8726, 0.0004446, 0.4884, -0.8726, 0.0004446, 0.4884, -0.8726, -0.3122, 0.2711, -0.9105, -0.3122, 0.2711, -0.9105, -0.3122, 0.2711, -0.9105, -0.2384, 0.2446, -0.9399, -0.2384, 0.2446, -0.9399, -0.2384, 0.2446, -0.9399, -0.827, 0.1628, 0.5381, -0.827, 0.1628, 0.5381, -0.827, 0.1628, 0.5381, -0.8669, 0.3943, 0.3049, -0.8669, 0.3943, 0.3049, -0.8669, 0.3943, 0.3049, -0.7899, 0.3671, 0.4912, -0.7899, 0.3671, 0.4912, -0.7899, 0.3671, 0.4912, 0.08555, -0.02699, 0.996, 0.08555, -0.02699, 0.996, 0.08555, -0.02699, 0.996, -0.2447, -0.2107, 0.9464, -0.2447, -0.2107, 0.9464, -0.2447, -0.2107, 0.9464, 0.9053, -0.3429, 0.2508, 0.9053, -0.3429, 0.2508, 0.9053, -0.3429, 0.2508, 0.7658, -0.5551, 0.3246, 0.7658, -0.5551, 0.3246, 0.7658, -0.5551, 0.3246, 0.4896, -0.06932, -0.8692, 0.4896, -0.06932, -0.8692, 0.4896, -0.06932, -0.8692, 0.2184, -0.5251, -0.8225, 0.2184, -0.5251, -0.8225, 0.2184, -0.5251, -0.8225, -0.8854, -0.3707, -0.2805, -0.8854, -0.3707, -0.2805, -0.8854, -0.3707, -0.2805, -0.6285, 0.5157, 0.5823, -0.6285, 0.5157, 0.5823, -0.6285, 0.5157, 0.5823, 0.3767, -0.2239, 0.8989, 0.3767, -0.2239, 0.8989, 0.3767, -0.2239, 0.8989, 0.9663, -0.2505, 0.05883, 0.9663, -0.2505, 0.05883, 0.9663, -0.2505, 0.05883, 0.1749, -0.7529, -0.6345, 0.1749, -0.7529, -0.6345, 0.1749, -0.7529, -0.6345, -0.636, -0.6772, -0.37, -0.636, -0.6772, -0.37, -0.636, -0.6772, -0.37, -0.7914, -0.5668, -0.2289, -0.7914, -0.5668, -0.2289, -0.7914, -0.5668, -0.2289, 0.5013, -0.4309, 0.7504, 0.5013, -0.4309, 0.7504, 0.5013, -0.4309, 0.7504, 0.1558, -0.5843, 0.7964, 0.1558, -0.5843, 0.7964, 0.1558, -0.5843, 0.7964, -0.06673, -0.974, 0.2164, -0.06673, -0.974, 0.2164, -0.06673, -0.974, 0.2164, -0.8475, -0.4694, 0.2479, -0.8475, -0.4694, 0.2479, -0.8475, -0.4694, 0.2479, -0.5655, -0.6114, 0.5535, -0.5655, -0.6114, 0.5535, -0.5655, -0.6114, 0.5535, -0.4658, -0.5371, 0.7032, -0.4658, -0.5371, 0.7032, -0.4658, -0.5371, 0.7032, -0.4541, -0.4243, 0.7835, -0.4541, -0.4243, 0.7835, -0.4541, -0.4243, 0.7835, 0.6531, -0.7354, -0.1808, 0.6531, -0.7354, -0.1808, 0.6531, -0.7354, -0.1808, -0.3299, -0.08575, 0.9401, -0.3299, -0.08575, 0.9401, -0.3299, -0.08575, 0.9401, -0.8562, 0.3248, 0.4017, -0.8562, 0.3248, 0.4017, -0.8562, 0.3248, 0.4017, 0.7072, -0.429, 0.5619, 0.7072, -0.429, 0.5619, 0.7072, -0.429, 0.5619, -0.5037, 0.03213, 0.8633, -0.5037, 0.03213, 0.8633, -0.5037, 0.03213, 0.8633, -0.295, 0.8946, 0.3355, -0.295, 0.8946, 0.3355, -0.295, 0.8946, 0.3355, 0.6317, 0.5101, 0.5838, 0.6317, 0.5101, 0.5838, 0.6317, 0.5101, 0.5838, 0.4951, 0.8487, -0.1858, 0.4951, 0.8487, -0.1858, 0.4951, 0.8487, -0.1858, -0.697, 0.3395, -0.6316, -0.697, 0.3395, -0.6316, -0.697, 0.3395, -0.6316, -0.4929, 0.8555, -0.1586, -0.4929, 0.8555, -0.1586, -0.4929, 0.8555, -0.1586, -0.3787, 0.9179, -0.1181, -0.3787, 0.9179, -0.1181, -0.3787, 0.9179, -0.1181, -0.5388, 0.8423, -0.01498, -0.5388, 0.8423, -0.01498, -0.5388, 0.8423, -0.01498, -0.355, 0.4974, 0.7915, -0.355, 0.4974, 0.7915, -0.355, 0.4974, 0.7915, 0.03759, 0.9591, 0.2805, 0.03759, 0.9591, 0.2805, 0.03759, 0.9591, 0.2805, 0.5036, 0.6955, 0.5125, 0.5036, 0.6955, 0.5125, 0.5036, 0.6955, 0.5125, 0.6149, 0.681, 0.3976, 0.6149, 0.681, 0.3976, 0.6149, 0.681, 0.3976, 0.5651, 0.6253, 0.5382, 0.5651, 0.6253, 0.5382, 0.5651, 0.6253, 0.5382, 0.7471, 0.1663, -0.6436, 0.7471, 0.1663, -0.6436, 0.7471, 0.1663, -0.6436, 0.3292, 0.4515, -0.8293, 0.3292, 0.4515, -0.8293, 0.3292, 0.4515, -0.8293, 0.6155, 0.354, -0.7041, 0.6155, 0.354, -0.7041, 0.6155, 0.354, -0.7041, -0.5184, 0.2659, -0.8127, -0.5184, 0.2659, -0.8127, -0.5184, 0.2659, -0.8127, -0.496, 0.2573, -0.8293, -0.496, 0.2573, -0.8293, -0.496, 0.2573, -0.8293, -0.9378, 0.3241, -0.1244, -0.9378, 0.3241, -0.1244, -0.9378, 0.3241, -0.1244, 0.9608, 0.1512, -0.2323, 0.9608, 0.1512, -0.2323, 0.9608, 0.1512, -0.2323, 0.9634, 0.01975, -0.2675, 0.9634, 0.01975, -0.2675, 0.9634, 0.01975, -0.2675, 0.4456, 0.441, -0.7791, 0.4456, 0.441, -0.7791, 0.4456, 0.441, -0.7791, 0.08963, -0.2686, -0.9591, 0.08963, -0.2686, -0.9591, 0.08963, -0.2686, -0.9591, -0.8928, 0.1819, -0.412, -0.8928, 0.1819, -0.412, -0.8928, 0.1819, -0.412, -0.742, 0.3811, -0.5516, -0.742, 0.3811, -0.5516, -0.742, 0.3811, -0.5516, -0.8826, -0.1496, 0.4458, -0.8826, -0.1496, 0.4458, -0.8826, -0.1496, 0.4458, -0.236, -0.06105, 0.9698, -0.236, -0.06105, 0.9698, -0.236, -0.06105, 0.9698, 0.4541, -0.6327, 0.6274, 0.4541, -0.6327, 0.6274, 0.4541, -0.6327, 0.6274, 0.3232, -0.9435, 0.07263, 0.3232, -0.9435, 0.07263, 0.3232, -0.9435, 0.07263, 0.4438, -0.3085, -0.8414, 0.4438, -0.3085, -0.8414, 0.4438, -0.3085, -0.8414, 0.7292, -0.5583, -0.3956, 0.7292, -0.5583, -0.3956, 0.7292, -0.5583, -0.3956, 0.2328, -0.4654, -0.854, 0.2328, -0.4654, -0.854, 0.2328, -0.4654, -0.854, -0.2732, -0.8017, -0.5317, -0.2732, -0.8017, -0.5317, -0.2732, -0.8017, -0.5317, -0.6931, -0.6738, -0.2561, -0.6931, -0.6738, -0.2561, -0.6931, -0.6738, -0.2561, 0.3402, -0.6335, 0.695, 0.3402, -0.6335, 0.695, 0.3402, -0.6335, 0.695, 0.1619, -0.6821, 0.7131, 0.1619, -0.6821, 0.7131, 0.1619, -0.6821, 0.7131, -0.5768, -0.406, 0.7089, -0.5768, -0.406, 0.7089, -0.5768, -0.406, 0.7089, 0.2544, -0.8912, -0.3755, 0.2544, -0.8912, -0.3755, 0.2544, -0.8912, -0.3755, 0.5307, -0.2124, 0.8205, 0.5307, -0.2124, 0.8205, 0.5307, -0.2124, 0.8205, 0.1956, -0.9457, -0.2597, 0.1956, -0.9457, -0.2597, 0.1956, -0.9457, -0.2597, -0.8398, -0.2191, 0.4967, -0.8398, -0.2191, 0.4967, -0.8398, -0.2191, 0.4967, 0.5804, -0.07952, -0.8105, 0.5804, -0.07952, -0.8105, 0.5804, -0.07952, -0.8105, -0.9532, 0.209, -0.2184, -0.9532, 0.209, -0.2184, -0.9532, 0.209, -0.2184, -0.7405, 0.1589, -0.653, -0.7405, 0.1589, -0.653, -0.7405, 0.1589, -0.653, 0.2142, 0.8154, -0.5379, 0.2142, 0.8154, -0.5379, 0.2142, 0.8154, -0.5379, 0.5468, 0.7564, 0.3589, 0.5468, 0.7564, 0.3589, 0.5468, 0.7564, 0.3589, 0.5838, 0.7332, 0.3487, 0.5838, 0.7332, 0.3487, 0.5838, 0.7332, 0.3487, 0.5847, 0.6162, -0.5276, 0.5847, 0.6162, -0.5276, 0.5847, 0.6162, -0.5276, 0.1322, 0.9881, 0.07873, 0.1322, 0.9881, 0.07873, 0.1322, 0.9881, 0.07873, 0.2978, 0.7479, -0.5933, 0.2978, 0.7479, -0.5933, 0.2978, 0.7479, -0.5933, -0.8281, 0.2109, -0.5194, -0.8281, 0.2109, -0.5194, -0.8281, 0.2109, -0.5194, 0.1099, 0.9885, 0.1038, 0.1099, 0.9885, 0.1038, 0.1099, 0.9885, 0.1038, -0.6865, 0.694, 0.217, -0.6865, 0.694, 0.217, -0.6865, 0.694, 0.217, 0.1128, 0.7824, 0.6125, 0.1128, 0.7824, 0.6125, 0.1128, 0.7824, 0.6125, 0.7932, 0.2739, 0.5439, 0.7932, 0.2739, 0.5439, 0.7932, 0.2739, 0.5439, 0.7179, 0.3038, -0.6264, 0.7179, 0.3038, -0.6264, 0.7179, 0.3038, -0.6264, -0.03526, 0.05501, -0.9979, -0.03526, 0.05501, -0.9979, -0.03526, 0.05501, -0.9979, -0.8252, 0.5333, -0.1859, -0.8252, 0.5333, -0.1859, -0.8252, 0.5333, -0.1859, -0.9565, 0.05105, -0.2871, -0.9565, 0.05105, -0.2871, -0.9565, 0.05105, -0.2871, -0.6706, 0.3713, 0.6422, -0.6706, 0.3713, 0.6422, -0.6706, 0.3713, 0.6422, -0.2238, 0.3946, 0.8912, -0.2238, 0.3946, 0.8912, -0.2238, 0.3946, 0.8912, 0.9734, -0.1918, 0.1252, 0.9734, -0.1918, 0.1252, 0.9734, -0.1918, 0.1252, 0.08955, -0.1843, -0.9788, 0.08955, -0.1843, -0.9788, 0.08955, -0.1843, -0.9788, -0.9507, 0.2059, -0.232, -0.9507, 0.2059, -0.232, -0.9507, 0.2059, -0.232, -0.633, 0.3514, 0.6898, -0.633, 0.3514, 0.6898, -0.633, 0.3514, 0.6898, -0.7293, -0.0145, 0.684, -0.7293, -0.0145, 0.684, -0.7293, -0.0145, 0.684, 0.2141, -0.005276, 0.9768, 0.2141, -0.005276, 0.9768, 0.2141, -0.005276, 0.9768, 0.8511, -0.5212, 0.06319, 0.8511, -0.5212, 0.06319, 0.8511, -0.5212, 0.06319, 0.8343, -0.5513, 0.001426, 0.8343, -0.5513, 0.001426, 0.8343, -0.5513, 0.001426, -0.1933, -0.5586, -0.8066, -0.1933, -0.5586, -0.8066, -0.1933, -0.5586, -0.8066, -0.4366, -0.519, -0.7349, -0.4366, -0.519, -0.7349, -0.4366, -0.519, -0.7349, 0.2788, -0.4156, 0.8658, 0.2788, -0.4156, 0.8658, 0.2788, -0.4156, 0.8658, 0.4471, -0.2326, 0.8637, 0.4471, -0.2326, 0.8637, 0.4471, -0.2326, 0.8637, -0.4742, -0.8579, 0.198, -0.4742, -0.8579, 0.198, -0.4742, -0.8579, 0.198, -0.8877, -0.4296, 0.1657, -0.8877, -0.4296, 0.1657, -0.8877, -0.4296, 0.1657, -0.1068, -0.6767, 0.7285, -0.1068, -0.6767, 0.7285, -0.1068, -0.6767, 0.7285, -0.01881, -0.9996, 0.02008, -0.01881, -0.9996, 0.02008, -0.01881, -0.9996, 0.02008, 0.3076, -0.9288, -0.2068, 0.3076, -0.9288, -0.2068, 0.3076, -0.9288, -0.2068, 0.2408, -0.4677, 0.8504, 0.2408, -0.4677, 0.8504, 0.2408, -0.4677, 0.8504, 0.7483, 0.04216, -0.662, 0.7483, 0.04216, -0.662, 0.7483, 0.04216, -0.662, -0.5322, 0.1359, 0.8356, -0.5322, 0.1359, 0.8356, -0.5322, 0.1359, 0.8356, -0.9033, -0.1559, -0.3996, -0.9033, -0.1559, -0.3996, -0.9033, -0.1559, -0.3996, -0.5031, -0.0579, -0.8623, -0.5031, -0.0579, -0.8623, -0.5031, -0.0579, -0.8623, 0.5802, 0.8114, 0.07058, 0.5802, 0.8114, 0.07058, 0.5802, 0.8114, 0.07058, 0.4471, 0.819, -0.3596, 0.4471, 0.819, -0.3596, 0.4471, 0.819, -0.3596, 0.103, 0.9103, -0.4009, 0.103, 0.9103, -0.4009, 0.103, 0.9103, -0.4009, -0.5433, 0.599, -0.5882, -0.5433, 0.599, -0.5882, -0.5433, 0.599, -0.5882, -0.4235, 0.9012, 0.09186, -0.4235, 0.9012, 0.09186, -0.4235, 0.9012, 0.09186, -0.5211, 0.8476, 0.1002, -0.5211, 0.8476, 0.1002, -0.5211, 0.8476, 0.1002, -0.006364, 0.8975, 0.441, -0.006364, 0.8975, 0.441, -0.006364, 0.8975, 0.441, 0.7228, 0.6338, 0.2755, 0.7228, 0.6338, 0.2755, 0.7228, 0.6338, 0.2755, 0.7039, 0.6068, 0.3692, 0.7039, 0.6068, 0.3692, 0.7039, 0.6068, 0.3692, 0.7006, 0.3976, -0.5926, 0.7006, 0.3976, -0.5926, 0.7006, 0.3976, -0.5926, 0.6702, 0.4507, -0.5897, 0.6702, 0.4507, -0.5897, 0.6702, 0.4507, -0.5897, -0.4976, 0.118, -0.8594, -0.4976, 0.118, -0.8594, -0.4976, 0.118, -0.8594, -0.6363, 0.4413, -0.6327, -0.6363, 0.4413, -0.6327, -0.6363, 0.4413, -0.6327, -0.8853, 0.1504, -0.44, -0.8853, 0.1504, -0.44, -0.8853, 0.1504, -0.44, -0.6611, 0.7214, 0.2061, -0.6611, 0.7214, 0.2061, -0.6611, 0.7214, 0.2061, -0.5214, 0.2706, 0.8092, -0.5214, 0.2706, 0.8092, -0.5214, 0.2706, 0.8092, 0.06554, 0.5714, 0.8181, 0.06554, 0.5714, 0.8181, 0.06554, 0.5714, 0.8181, 0.9938, 0.1102, 0.01101, 0.9938, 0.1102, 0.01101, 0.9938, 0.1102, 0.01101, -0.1452, -0.5078, -0.8492, -0.1452, -0.5078, -0.8492, -0.1452, -0.5078, -0.8492, -0.9369, -0.002262, -0.3496, -0.9369, -0.002262, -0.3496, -0.9369, -0.002262, -0.3496, -0.6907, -0.3203, 0.6484, -0.6907, -0.3203, 0.6484, -0.6907, -0.3203, 0.6484, 0.3455, 0.4601, 0.8179, 0.3455, 0.4601, 0.8179, 0.3455, 0.4601, 0.8179, 0.3045, -0.4202, 0.8548, 0.3045, -0.4202, 0.8548, 0.3045, -0.4202, 0.8548, 0.3918, -0.4504, 0.8023, 0.3918, -0.4504, 0.8023, 0.3918, -0.4504, 0.8023, 0.8289, -0.5551, 0.06871, 0.8289, -0.5551, 0.06871, 0.8289, -0.5551, 0.06871, 0.7919, -0.6035, -0.09264, 0.7919, -0.6035, -0.09264, 0.7919, -0.6035, -0.09264, -0.1417, -0.602, -0.7858, -0.1417, -0.602, -0.7858, -0.1417, -0.602, -0.7858, -0.4335, -0.8616, -0.2641, -0.4335, -0.8616, -0.2641, -0.4335, -0.8616, -0.2641, -0.708, -0.6911, -0.1457, -0.708, -0.6911, -0.1457, -0.708, -0.6911, -0.1457, 0.4668, -0.6022, 0.6476, 0.4668, -0.6022, 0.6476, 0.4668, -0.6022, 0.6476, -0.1561, -0.6309, 0.76, -0.1561, -0.6309, 0.76, -0.1561, -0.6309, 0.76, -0.02397, -0.9614, 0.2742, -0.02397, -0.9614, 0.2742, -0.02397, -0.9614, 0.2742, 0.6271, 0.1919, -0.7549, 0.6271, 0.1919, -0.7549, 0.6271, 0.1919, -0.7549, 0.6271, 0.1919, -0.7549, 0.9742, 0.1521, 0.1668, 0.9742, 0.1521, 0.1668, 0.9742, 0.1521, 0.1668, 0.9742, 0.1521, 0.1668, -0.6315, 0.1521, 0.7603, -0.6315, 0.1521, 0.7603, -0.6315, 0.1521, 0.7603, -0.6315, 0.1521, 0.7603, -0.3389, 0.2115, -0.9168, -0.3389, 0.2115, -0.9168, -0.3389, 0.2115, -0.9168, -0.3389, 0.2115, -0.9168, 0.3437, 0.1319, 0.9298, 0.3437, 0.1319, 0.9298, 0.3437, 0.1319, 0.9298, 0.3437, 0.1319, 0.9298, -0.9673, 0.1919, -0.1656, -0.9673, 0.1919, -0.1656, -0.9673, 0.1919, -0.1656, -0.9673, 0.1919, -0.1656, 0.9678, -0.03293, 0.2497, 0.9678, -0.03293, 0.2497, 0.9678, -0.03293, 0.2497, 0.9678, -0.03293, 0.2497, -0.6199, -0.02766, 0.7842, -0.6199, -0.02766, 0.7842, -0.6199, -0.02766, 0.7842, -0.6199, -0.02766, 0.7842, -0.345, 0.1019, -0.9331, -0.345, 0.1019, -0.9331, -0.345, 0.1019, -0.9331, -0.345, 0.1019, -0.9331, 0.3461, -0.05977, 0.9363, 0.3461, -0.05977, 0.9363, 0.3461, -0.05977, 0.9363, 0.3461, -0.05977, 0.9363, -0.9872, 0.05512, -0.1498, -0.9872, 0.05512, -0.1498, -0.9872, 0.05512, -0.1498, -0.9872, 0.05512, -0.1498, 0.6269, 0.05365, -0.7772, 0.6269, 0.05365, -0.7772, 0.6269, 0.05365, -0.7772, 0.6269, 0.05365, -0.7772, 0.2997, -0.4708, 0.8298, 0.2997, -0.4708, 0.8298, 0.2997, -0.4708, 0.8298, 0.2997, -0.4708, 0.8298, -0.5966, -0.6096, -0.5221, -0.5966, -0.6096, -0.5221, -0.5966, -0.6096, -0.5221, -0.5966, -0.6096, -0.5221, 0.936, -0.2633, 0.2336, 0.936, -0.2633, 0.2336, 0.936, -0.2633, 0.2336, -0.6461, -0.2133, 0.7329, -0.6461, -0.2133, 0.7329, -0.6461, -0.2133, 0.7329, -0.2922, 0.5383, -0.7905, -0.2922, 0.5383, -0.7905, -0.2922, 0.5383, -0.7905, 0.2133, 0.7883, 0.5771, 0.2133, 0.7883, 0.5771, 0.2133, 0.7883, 0.5771, 0.2133, 0.7883, 0.5771, 0.2133, 0.7883, 0.5771, 0.2133, 0.7883, 0.5771, 0.3543, 0.8521, 0.3853, 0.3543, 0.8521, 0.3853, 0.3543, 0.8521, 0.3853, 0.3543, 0.8521, 0.3853, -0.977, 0.1098, -0.1827, -0.977, 0.1098, -0.1827, -0.977, 0.1098, -0.1827, 0.6072, 0.06321, -0.7921, 0.6072, 0.06321, -0.7921, 0.6072, 0.06321, -0.7921, 0.7034, -0.03849, -0.7097, 0.7034, -0.03849, -0.7097, 0.7034, -0.03849, -0.7097, 0.7034, -0.03849, -0.7097, -0.77, 0.07327, 0.6339, -0.77, 0.07327, 0.6339, -0.77, 0.07327, 0.6339, -0.77, 0.07327, 0.6339, -0.4903, -0.7226, -0.4873, -0.4903, -0.7226, -0.4873, -0.4903, -0.7226, -0.4873, -0.4903, -0.7226, -0.4873, -0.3263, 0.0392, 0.9444, -0.3263, 0.0392, 0.9444, -0.3263, 0.0392, 0.9444, -0.3263, 0.0392, 0.9444, 0.2656, 0.9624, 0.05601, 0.2656, 0.9624, 0.05601, 0.2656, 0.9624, 0.05601, 0.2656, 0.9624, 0.05601, -0.3392, -0.9401, -0.03321, -0.3392, -0.9401, -0.03321, -0.3392, -0.9401, -0.03321, -0.3392, -0.9401, -0.03321, 0.2567, 0.007445, -0.9665, 0.2567, 0.007445, -0.9665, 0.2567, 0.007445, -0.9665, 0.2567, 0.007445, -0.9665, -0.6491, -0.2228, 0.7274, -0.6491, -0.2228, 0.7274, -0.6491, -0.2228, 0.7274, -0.6491, -0.2228, 0.7274, -0.9563, 0.278, -0.09026, -0.9563, 0.278, -0.09026, -0.9563, 0.278, -0.09026, -0.9563, 0.278, -0.09026, -0.382, 0.5336, -0.7545, -0.382, 0.5336, -0.7545, -0.382, 0.5336, -0.7545, 0.5656, 0.6225, 0.5409, 0.5656, 0.6225, 0.5409, 0.5656, 0.6225, 0.5409, 0.5656, 0.6225, 0.5409, 0.01637, -0.4442, 0.8958, 0.01637, -0.4442, 0.8958, 0.01637, -0.4442, 0.8958, 0.01637, -0.4442, 0.8958, -0.04351, 0.4996, -0.8652, -0.04351, 0.4996, -0.8652, -0.04351, 0.4996, -0.8652, -0.04351, 0.4996, -0.8652, 0.758, 0.4449, 0.4769, 0.758, 0.4449, 0.4769, 0.758, 0.4449, 0.4769, 0.758, 0.4449, 0.4769, -0.7817, -0.4216, -0.4595, -0.7817, -0.4216, -0.4595, -0.7817, -0.4216, -0.4595, -0.7817, -0.4216, -0.4595, 0.1282, 0.3759, -0.9178, 0.1282, 0.3759, -0.9178, 0.1282, 0.3759, -0.9178, 0.1282, 0.3759, -0.9178, -0.1355, -0.3122, 0.9403, -0.1355, -0.3122, 0.9403, -0.1355, -0.3122, 0.9403, -0.1355, -0.3122, 0.9403, 0.6701, 0.2886, -0.6839, 0.6701, 0.2886, -0.6839, 0.6701, 0.2886, -0.6839, 0.6701, 0.2886, -0.6839, 0.9513, -0.248, 0.183, 0.9513, -0.248, 0.183, 0.9513, -0.248, 0.183, 0.9513, -0.248, 0.183, -0.3397, 0.5303, -0.7768, -0.3397, 0.5303, -0.7768, -0.3397, 0.5303, -0.7768, -0.3397, 0.5303, -0.7768, 0.724, -0.422, 0.5456, 0.724, -0.422, 0.5456, 0.724, -0.422, 0.5456, 0.724, -0.422, 0.5456, 0.06398, -0.7098, -0.7015, 0.06398, -0.7098, -0.7015, 0.06398, -0.7098, -0.7015, 0.06398, -0.7098, -0.7015, -0.05096, 0.7619, 0.6457, -0.05096, 0.7619, 0.6457, -0.05096, 0.7619, 0.6457, -0.05096, 0.7619, 0.6457, -0.6946, 0.4742, -0.541, -0.6946, 0.4742, -0.541, -0.6946, 0.4742, -0.541, -0.6946, 0.4742, -0.541, 0.2555, 0.8897, 0.3784, 0.2555, 0.8897, 0.3784, 0.2555, 0.8897, 0.3784, 0.2555, 0.8897, 0.3784, -0.6122, 0.4873, -0.6227, -0.6122, 0.4873, -0.6227, -0.6122, 0.4873, -0.6227, -0.6122, 0.4873, -0.6227, 0.6735, -0.4415, 0.5928, 0.6735, -0.4415, 0.5928, 0.6735, -0.4415, 0.5928, 0.6735, -0.4415, 0.5928, -0.2354, -0.8565, -0.4593, -0.2354, -0.8565, -0.4593, -0.2354, -0.8565, -0.4593, -0.2354, -0.8565, -0.4593, 0.6703, 0.2885, -0.6837, 0.6703, 0.2885, -0.6837, 0.6703, 0.2885, -0.6837, -0.2157, -0.392, 0.8943, -0.2157, -0.392, 0.8943, -0.2157, -0.392, 0.8943, -0.2157, -0.392, 0.8943, 0.3085, -0.4565, 0.8345, 0.3085, -0.4565, 0.8345, 0.3085, -0.4565, 0.8345, -0.4122, 0.8162, 0.4048, -0.4122, 0.8162, 0.4048, -0.4122, 0.8162, 0.4048, -0.4122, 0.8162, 0.4048, 0.4581, -0.8022, -0.3829, 0.4581, -0.8022, -0.3829, 0.4581, -0.8022, -0.3829, 0.4581, -0.8022, -0.3829, 0.2827, 0.4455, -0.8494, 0.2827, 0.4455, -0.8494, 0.2827, 0.4455, -0.8494, 0.2827, 0.4455, -0.8494, 0.09977, -0.8917, -0.4415, 0.09977, -0.8917, -0.4415, 0.09977, -0.8917, -0.4415, 0.09977, -0.8917, -0.4415, 0.4643, 0.4592, -0.7573, 0.4643, 0.4592, -0.7573, 0.4643, 0.4592, -0.7573, 0.4643, 0.4592, -0.7573, -0.4537, -0.4074, 0.7926, -0.4537, -0.4074, 0.7926, -0.4537, -0.4074, 0.7926, -0.4537, -0.4074, 0.7926, -0.08047, 0.8889, 0.451, -0.08047, 0.8889, 0.451, -0.08047, 0.8889, 0.451, -0.08047, 0.8889, 0.451, 0.7853, -0.5619, 0.2599, 0.7853, -0.5619, 0.2599, 0.7853, -0.5619, 0.2599, 0.7853, -0.5619, 0.2599, 0.6189, -0.08218, -0.7812, 0.6189, -0.08218, -0.7812, 0.6189, -0.08218, -0.7812, 0.6189, -0.08218, -0.7812, -0.9823, 0.1855, -0.02492, -0.9823, 0.1855, -0.02492, -0.9823, 0.1855, -0.02492, -0.9823, 0.1855, -0.02492, -0.6291, 0.7502, -0.2035, -0.6291, 0.7502, -0.2035, -0.6291, 0.7502, -0.2035, -0.6291, 0.7502, -0.2035])] * 3)])

# ---- objects
ob_light = bpy.data.objects.new('Light', light_light)
ob_camera = bpy.data.objects.new('Camera', cam_camera)
ob_tree_1 = bpy.data.objects.new('Tree_1', me_tree_1_mesh)

# ---- transforms, parenting, visibility, modifiers, constraints
ob_light.location = (4.076, 1.005, 5.904)
ob_light.rotation_euler = (0.6503, 0.05522, 1.866)
ob_light.lock_rotations_4d = False
ob_light.empty_display_type = 'ARROWS'
ob_light.color = (0.0, 0.0, 0.0, 0.0)
ob_light.lineart.crease_threshold = 0.0
ob_camera.location = (7.359, -6.926, 4.958)
ob_camera.rotation_euler = (1.109, 0.0, 0.8149)
ob_camera.lock_rotations_4d = False
ob_camera.empty_display_type = 'ARROWS'
ob_camera.color = (0.0, 0.0, 0.0, 0.0)
ob_camera.display_type = 'WIRE'
ob_camera.lineart.crease_threshold = 0.0
ob_tree_1.location = (0.0, 0.0, 0.0)
ob_tree_1.rotation_euler = (1.571, -0.0, 0.0)

# ---- collection membership
col_collection.objects.link(ob_light)
col_collection.objects.link(ob_camera)
col_collection.objects.link(ob_tree_1)

# ---- scene / render settings (as saved in the file)
scene.camera = ob_camera
scene.frame_start = 1; scene.frame_end = 250; scene.frame_set(1)
scene.render.engine = 'BLENDER_EEVEE_NEXT'
scene.cycles.sampling_pattern = 'TABULATED_SOBOL'
scene.view_settings.view_transform = 'Filmic'
bpy.context.view_layer.update()
